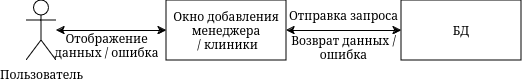

The diagram above was exported from draw.io. Its source (the exported page's mxGraphModel, read from the mxfile embedded in the PNG):
<mxGraphModel dx="848" dy="657" grid="1" gridSize="10" guides="1" tooltips="1" connect="1" arrows="1" fold="1" page="1" pageScale="1" pageWidth="850" pageHeight="1100" math="0" shadow="0">
  <root>
    <mxCell id="0" />
    <mxCell id="1" parent="0" />
    <mxCell id="2" value="Пользователь" style="shape=umlActor;verticalLabelPosition=bottom;verticalAlign=top;html=1;outlineConnect=0;" vertex="1" parent="1">
      <mxGeometry x="380" y="692" width="30" height="60" as="geometry" />
    </mxCell>
    <mxCell id="3" style="edgeStyle=orthogonalEdgeStyle;rounded=0;orthogonalLoop=1;jettySize=auto;html=1;startArrow=classic;startFill=1;" edge="1" source="5" target="2" parent="1">
      <mxGeometry relative="1" as="geometry" />
    </mxCell>
    <mxCell id="4" style="edgeStyle=orthogonalEdgeStyle;rounded=0;orthogonalLoop=1;jettySize=auto;html=1;entryX=0;entryY=0.5;entryDx=0;entryDy=0;startArrow=classic;startFill=1;" edge="1" source="5" target="6" parent="1">
      <mxGeometry relative="1" as="geometry" />
    </mxCell>
    <mxCell id="5" value="&lt;div&gt;Окно добавления&lt;br&gt;&lt;/div&gt;&lt;div&gt;менеджера&lt;br&gt;&lt;/div&gt;&amp;nbsp;/ клиники" style="rounded=0;whiteSpace=wrap;html=1;" vertex="1" parent="1">
      <mxGeometry x="520" y="692" width="120" height="60" as="geometry" />
    </mxCell>
    <mxCell id="6" value="БД" style="rounded=0;whiteSpace=wrap;html=1;" vertex="1" parent="1">
      <mxGeometry x="755" y="692" width="120" height="60" as="geometry" />
    </mxCell>
    <mxCell id="7" value="&lt;div&gt;Отображение&lt;/div&gt;&lt;div&gt;данных / ошибка&lt;br&gt;&lt;/div&gt;" style="text;html=1;align=center;verticalAlign=middle;resizable=0;points=[];autosize=1;strokeColor=none;fillColor=none;" vertex="1" parent="1">
      <mxGeometry x="395" y="717" width="130" height="40" as="geometry" />
    </mxCell>
    <mxCell id="8" value="Отправка запроса" style="text;html=1;align=center;verticalAlign=middle;resizable=0;points=[];autosize=1;strokeColor=none;fillColor=none;" vertex="1" parent="1">
      <mxGeometry x="632" y="692" width="130" height="30" as="geometry" />
    </mxCell>
    <mxCell id="9" value="&lt;div&gt;Возврат данных / &lt;br&gt;&lt;/div&gt;&lt;div&gt;ошибка&lt;br&gt;&lt;/div&gt;" style="text;html=1;align=center;verticalAlign=middle;resizable=0;points=[];autosize=1;strokeColor=none;fillColor=none;" vertex="1" parent="1">
      <mxGeometry x="632" y="719" width="130" height="40" as="geometry" />
    </mxCell>
  </root>
</mxGraphModel>